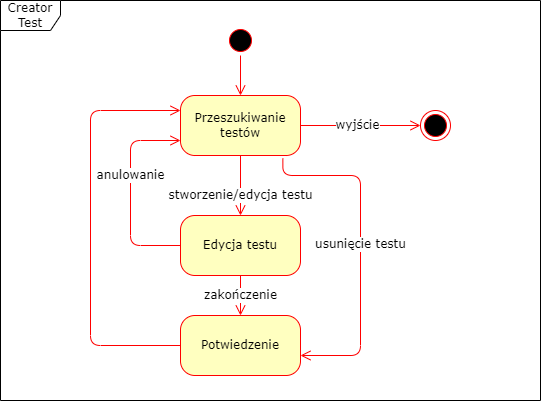

The diagram above was exported from draw.io. Its source (the exported page's mxGraphModel, read from the mxfile embedded in the PNG):
<mxGraphModel dx="1038" dy="579" grid="1" gridSize="10" guides="1" tooltips="1" connect="1" arrows="1" fold="1" page="1" pageScale="1" pageWidth="1100" pageHeight="850" background="none" math="0" shadow="0">
  <root>
    <mxCell id="0" />
    <mxCell id="1" parent="0" />
    <mxCell id="2a3bc250acf0617d-8" value="Creator Test" style="shape=umlFrame;whiteSpace=wrap;html=1;rounded=1;shadow=0;comic=0;labelBackgroundColor=none;strokeWidth=1;fontFamily=Verdana;fontSize=12;align=center;" parent="1" vertex="1">
      <mxGeometry x="70" y="25" width="540" height="400" as="geometry" />
    </mxCell>
    <mxCell id="382b91b5511bd0f7-1" value="" style="ellipse;html=1;shape=startState;fillColor=#000000;strokeColor=#ff0000;rounded=1;shadow=0;comic=0;labelBackgroundColor=none;fontFamily=Verdana;fontSize=12;fontColor=#000000;align=center;direction=south;" parent="1" vertex="1">
      <mxGeometry x="295" y="50" width="30" height="30" as="geometry" />
    </mxCell>
    <mxCell id="382b91b5511bd0f7-6" value="Przeszukiwanie testów" style="rounded=1;whiteSpace=wrap;html=1;arcSize=24;fillColor=#ffffc0;strokeColor=#ff0000;shadow=0;comic=0;labelBackgroundColor=none;fontFamily=Verdana;fontSize=12;fontColor=#000000;align=center;" parent="1" vertex="1">
      <mxGeometry x="250" y="120" width="120" height="60" as="geometry" />
    </mxCell>
    <mxCell id="2a3bc250acf0617d-9" style="edgeStyle=orthogonalEdgeStyle;html=1;labelBackgroundColor=none;endArrow=open;endSize=8;strokeColor=#ff0000;fontFamily=Verdana;fontSize=12;align=left;" parent="1" source="382b91b5511bd0f7-1" target="382b91b5511bd0f7-6" edge="1">
      <mxGeometry relative="1" as="geometry" />
    </mxCell>
    <mxCell id="xLfc-tq62F75ATv_hEqn-1" value="" style="ellipse;html=1;shape=endState;fillColor=#000000;strokeColor=#ff0000;" parent="1" vertex="1">
      <mxGeometry x="490" y="135" width="30" height="30" as="geometry" />
    </mxCell>
    <mxCell id="xLfc-tq62F75ATv_hEqn-2" value="wyjście" style="edgeStyle=orthogonalEdgeStyle;html=1;labelBackgroundColor=default;endArrow=open;endSize=8;strokeColor=#ff0000;fontFamily=Verdana;fontSize=12;align=center;exitX=1;exitY=0.5;exitDx=0;exitDy=0;entryX=0;entryY=0.5;entryDx=0;entryDy=0;" parent="1" source="382b91b5511bd0f7-6" target="xLfc-tq62F75ATv_hEqn-1" edge="1">
      <mxGeometry x="-0.0435" relative="1" as="geometry">
        <mxPoint x="320" y="90" as="sourcePoint" />
        <mxPoint x="320" y="150" as="targetPoint" />
        <mxPoint as="offset" />
      </mxGeometry>
    </mxCell>
    <mxCell id="xLfc-tq62F75ATv_hEqn-3" value="Edycja testu" style="rounded=1;whiteSpace=wrap;html=1;arcSize=24;fillColor=#ffffc0;strokeColor=#ff0000;shadow=0;comic=0;labelBackgroundColor=none;fontFamily=Verdana;fontSize=12;fontColor=#000000;align=center;" parent="1" vertex="1">
      <mxGeometry x="250" y="240" width="120" height="60" as="geometry" />
    </mxCell>
    <mxCell id="xLfc-tq62F75ATv_hEqn-5" value="stworzenie/edycja testu" style="edgeStyle=orthogonalEdgeStyle;html=1;labelBackgroundColor=default;endArrow=open;endSize=8;strokeColor=#ff0000;fontFamily=Verdana;fontSize=12;align=center;exitX=0.5;exitY=1;exitDx=0;exitDy=0;entryX=0.5;entryY=0;entryDx=0;entryDy=0;" parent="1" source="382b91b5511bd0f7-6" target="xLfc-tq62F75ATv_hEqn-3" edge="1">
      <mxGeometry x="0.3333" relative="1" as="geometry">
        <mxPoint x="320" y="90" as="sourcePoint" />
        <mxPoint x="320" y="150" as="targetPoint" />
        <mxPoint as="offset" />
      </mxGeometry>
    </mxCell>
    <mxCell id="xLfc-tq62F75ATv_hEqn-8" value="Potwiedzenie" style="rounded=1;whiteSpace=wrap;html=1;arcSize=24;fillColor=#ffffc0;strokeColor=#ff0000;shadow=0;comic=0;labelBackgroundColor=none;fontFamily=Verdana;fontSize=12;fontColor=#000000;align=center;" parent="1" vertex="1">
      <mxGeometry x="250" y="340" width="120" height="60" as="geometry" />
    </mxCell>
    <mxCell id="xLfc-tq62F75ATv_hEqn-9" value="zakończenie" style="edgeStyle=orthogonalEdgeStyle;html=1;labelBackgroundColor=default;endArrow=open;endSize=8;strokeColor=#ff0000;fontFamily=Verdana;fontSize=12;align=center;exitX=0.5;exitY=1;exitDx=0;exitDy=0;entryX=0.5;entryY=0;entryDx=0;entryDy=0;" parent="1" source="xLfc-tq62F75ATv_hEqn-3" target="xLfc-tq62F75ATv_hEqn-8" edge="1">
      <mxGeometry relative="1" as="geometry">
        <mxPoint x="165" y="210" as="sourcePoint" />
        <mxPoint x="165" y="290" as="targetPoint" />
      </mxGeometry>
    </mxCell>
    <mxCell id="xLfc-tq62F75ATv_hEqn-10" value="" style="edgeStyle=orthogonalEdgeStyle;html=1;labelBackgroundColor=default;endArrow=open;endSize=8;strokeColor=#ff0000;fontFamily=Verdana;fontSize=12;align=center;exitX=0;exitY=0.5;exitDx=0;exitDy=0;entryX=0;entryY=0.25;entryDx=0;entryDy=0;" parent="1" source="xLfc-tq62F75ATv_hEqn-8" target="382b91b5511bd0f7-6" edge="1">
      <mxGeometry x="0.1364" relative="1" as="geometry">
        <mxPoint x="260" y="320" as="sourcePoint" />
        <mxPoint x="180" y="220" as="targetPoint" />
        <Array as="points">
          <mxPoint x="160" y="370" />
          <mxPoint x="160" y="135" />
        </Array>
        <mxPoint as="offset" />
      </mxGeometry>
    </mxCell>
    <mxCell id="xLfc-tq62F75ATv_hEqn-14" value="anulowanie" style="edgeStyle=orthogonalEdgeStyle;html=1;labelBackgroundColor=default;endArrow=open;endSize=8;strokeColor=#ff0000;fontFamily=Verdana;fontSize=12;align=center;exitX=0;exitY=0.5;exitDx=0;exitDy=0;entryX=0;entryY=0.75;entryDx=0;entryDy=0;" parent="1" source="xLfc-tq62F75ATv_hEqn-3" target="382b91b5511bd0f7-6" edge="1">
      <mxGeometry x="0.1707" relative="1" as="geometry">
        <mxPoint x="260" y="380" as="sourcePoint" />
        <mxPoint x="260" y="165" as="targetPoint" />
        <Array as="points">
          <mxPoint x="200" y="270" />
          <mxPoint x="200" y="165" />
        </Array>
        <mxPoint as="offset" />
      </mxGeometry>
    </mxCell>
    <mxCell id="xLfc-tq62F75ATv_hEqn-16" value="usunięcie testu" style="edgeStyle=orthogonalEdgeStyle;html=1;labelBackgroundColor=default;endArrow=open;endSize=8;strokeColor=#ff0000;fontFamily=Verdana;fontSize=12;align=center;exitX=0.853;exitY=1.05;exitDx=0;exitDy=0;exitPerimeter=0;" parent="1" source="382b91b5511bd0f7-6" edge="1">
      <mxGeometry x="-0.0169" relative="1" as="geometry">
        <mxPoint x="260" y="380" as="sourcePoint" />
        <mxPoint x="370" y="380" as="targetPoint" />
        <Array as="points">
          <mxPoint x="352" y="200" />
          <mxPoint x="430" y="200" />
          <mxPoint x="430" y="380" />
        </Array>
        <mxPoint as="offset" />
      </mxGeometry>
    </mxCell>
  </root>
</mxGraphModel>